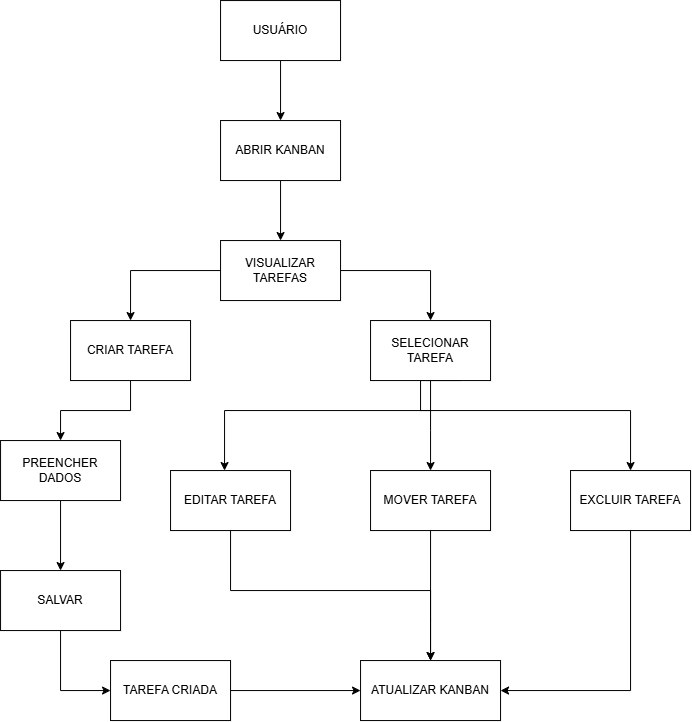

The diagram above was exported from draw.io. Its source (the exported page's mxGraphModel, read from the mxfile embedded in the PNG):
<mxGraphModel dx="1664" dy="914" grid="1" gridSize="10" guides="1" tooltips="1" connect="1" arrows="1" fold="1" page="1" pageScale="1" pageWidth="827" pageHeight="1169" math="0" shadow="0">
  <root>
    <mxCell id="0" />
    <mxCell id="1" parent="0" />
    <mxCell id="226E0M7_r0WRfiyN1O0M-18" edge="1" parent="1" source="226E0M7_r0WRfiyN1O0M-2" style="edgeStyle=none;shape=wire;rounded=0;orthogonalLoop=1;jettySize=auto;html=1;exitX=0.5;exitY=1;exitDx=0;exitDy=0;entryX=0.5;entryY=0;entryDx=0;entryDy=0;dashed=1;" target="226E0M7_r0WRfiyN1O0M-3">
      <mxGeometry relative="1" as="geometry" />
    </mxCell>
    <mxCell id="226E0M7_r0WRfiyN1O0M-2" parent="1" style="rounded=0;whiteSpace=wrap;html=1;" value="USUÁRIO" vertex="1">
      <mxGeometry height="60" width="120" x="330" y="10" as="geometry" />
    </mxCell>
    <mxCell id="226E0M7_r0WRfiyN1O0M-19" edge="1" parent="1" source="226E0M7_r0WRfiyN1O0M-3" style="edgeStyle=none;shape=wire;rounded=0;orthogonalLoop=1;jettySize=auto;html=1;exitX=0.5;exitY=1;exitDx=0;exitDy=0;entryX=0.5;entryY=0;entryDx=0;entryDy=0;dashed=1;" target="226E0M7_r0WRfiyN1O0M-4">
      <mxGeometry relative="1" as="geometry" />
    </mxCell>
    <mxCell id="226E0M7_r0WRfiyN1O0M-3" parent="1" style="rounded=0;whiteSpace=wrap;html=1;" value="ABRIR KANBAN" vertex="1">
      <mxGeometry height="60" width="120" x="330" y="130" as="geometry" />
    </mxCell>
    <mxCell id="226E0M7_r0WRfiyN1O0M-23" edge="1" parent="1" source="226E0M7_r0WRfiyN1O0M-4" style="edgeStyle=orthogonalEdgeStyle;shape=wire;rounded=0;orthogonalLoop=1;jettySize=auto;html=1;dashed=1;" target="226E0M7_r0WRfiyN1O0M-10">
      <mxGeometry relative="1" as="geometry">
        <mxPoint x="560" y="280" as="targetPoint" />
      </mxGeometry>
    </mxCell>
    <mxCell id="226E0M7_r0WRfiyN1O0M-25" edge="1" parent="1" source="226E0M7_r0WRfiyN1O0M-4" style="edgeStyle=orthogonalEdgeStyle;shape=wire;rounded=0;orthogonalLoop=1;jettySize=auto;html=1;dashed=1;entryX=0.5;entryY=0;entryDx=0;entryDy=0;" target="226E0M7_r0WRfiyN1O0M-5">
      <mxGeometry relative="1" as="geometry">
        <mxPoint x="200" y="280" as="targetPoint" />
      </mxGeometry>
    </mxCell>
    <mxCell id="226E0M7_r0WRfiyN1O0M-4" parent="1" style="rounded=0;whiteSpace=wrap;html=1;" value="VISUALIZAR TAREFAS" vertex="1">
      <mxGeometry height="60" width="120" x="330" y="250" as="geometry" />
    </mxCell>
    <mxCell id="226E0M7_r0WRfiyN1O0M-26" edge="1" parent="1" source="226E0M7_r0WRfiyN1O0M-5" style="edgeStyle=orthogonalEdgeStyle;shape=wire;rounded=0;orthogonalLoop=1;jettySize=auto;html=1;exitX=0.5;exitY=1;exitDx=0;exitDy=0;dashed=1;entryX=0.5;entryY=0;entryDx=0;entryDy=0;" target="226E0M7_r0WRfiyN1O0M-9">
      <mxGeometry relative="1" as="geometry">
        <Array as="points">
          <mxPoint x="240" y="420" />
          <mxPoint x="170" y="420" />
        </Array>
        <mxPoint x="240" y="450" as="targetPoint" />
      </mxGeometry>
    </mxCell>
    <mxCell id="226E0M7_r0WRfiyN1O0M-5" parent="1" style="rounded=0;whiteSpace=wrap;html=1;" value="CRIAR TAREFA" vertex="1">
      <mxGeometry height="60" width="120" x="180" y="330" as="geometry" />
    </mxCell>
    <mxCell id="226E0M7_r0WRfiyN1O0M-43" edge="1" parent="1" source="226E0M7_r0WRfiyN1O0M-6" style="edgeStyle=orthogonalEdgeStyle;shape=wire;rounded=0;orthogonalLoop=1;jettySize=auto;html=1;entryX=1;entryY=0.5;entryDx=0;entryDy=0;dashed=1;" target="226E0M7_r0WRfiyN1O0M-16">
      <mxGeometry relative="1" as="geometry">
        <Array as="points">
          <mxPoint x="740" y="700" />
        </Array>
      </mxGeometry>
    </mxCell>
    <mxCell id="226E0M7_r0WRfiyN1O0M-6" parent="1" style="rounded=0;whiteSpace=wrap;html=1;" value="EXCLUIR TAREFA" vertex="1">
      <mxGeometry height="60" width="120" x="680" y="480" as="geometry" />
    </mxCell>
    <mxCell id="226E0M7_r0WRfiyN1O0M-32" edge="1" parent="1" source="226E0M7_r0WRfiyN1O0M-7" style="edgeStyle=orthogonalEdgeStyle;shape=wire;rounded=0;orthogonalLoop=1;jettySize=auto;html=1;dashed=1;" target="226E0M7_r0WRfiyN1O0M-16">
      <mxGeometry relative="1" as="geometry">
        <Array as="points">
          <mxPoint x="340" y="600" />
          <mxPoint x="540" y="600" />
        </Array>
        <mxPoint x="340" y="599.9999999999998" as="targetPoint" />
      </mxGeometry>
    </mxCell>
    <mxCell id="226E0M7_r0WRfiyN1O0M-7" parent="1" style="rounded=0;whiteSpace=wrap;html=1;" value="EDITAR TAREFA" vertex="1">
      <mxGeometry height="60" width="120" x="280" y="480" as="geometry" />
    </mxCell>
    <mxCell id="226E0M7_r0WRfiyN1O0M-33" edge="1" parent="1" source="226E0M7_r0WRfiyN1O0M-8" style="edgeStyle=orthogonalEdgeStyle;shape=wire;rounded=0;orthogonalLoop=1;jettySize=auto;html=1;dashed=1;" target="226E0M7_r0WRfiyN1O0M-16">
      <mxGeometry relative="1" as="geometry">
        <Array as="points">
          <mxPoint x="540" y="630" />
          <mxPoint x="540" y="630" />
        </Array>
        <mxPoint x="540" y="599.9999999999998" as="targetPoint" />
      </mxGeometry>
    </mxCell>
    <mxCell id="226E0M7_r0WRfiyN1O0M-8" parent="1" style="rounded=0;whiteSpace=wrap;html=1;" value="MOVER TAREFA" vertex="1">
      <mxGeometry height="60" width="120" x="480" y="480" as="geometry" />
    </mxCell>
    <mxCell id="226E0M7_r0WRfiyN1O0M-40" edge="1" parent="1" source="226E0M7_r0WRfiyN1O0M-9" style="edgeStyle=orthogonalEdgeStyle;shape=wire;rounded=0;orthogonalLoop=1;jettySize=auto;html=1;dashed=1;" target="226E0M7_r0WRfiyN1O0M-38">
      <mxGeometry relative="1" as="geometry" />
    </mxCell>
    <mxCell id="226E0M7_r0WRfiyN1O0M-9" parent="1" style="rounded=0;whiteSpace=wrap;html=1;" value="PREENCHER DADOS" vertex="1">
      <mxGeometry height="60" width="120" x="110" y="450" as="geometry" />
    </mxCell>
    <mxCell id="226E0M7_r0WRfiyN1O0M-27" edge="1" parent="1" source="226E0M7_r0WRfiyN1O0M-10" style="edgeStyle=none;shape=wire;rounded=0;orthogonalLoop=1;jettySize=auto;html=1;entryX=0.5;entryY=0;entryDx=0;entryDy=0;dashed=1;" target="226E0M7_r0WRfiyN1O0M-8">
      <mxGeometry relative="1" as="geometry">
        <Array as="points">
          <mxPoint x="540" y="440" />
        </Array>
      </mxGeometry>
    </mxCell>
    <mxCell id="226E0M7_r0WRfiyN1O0M-29" edge="1" parent="1" style="edgeStyle=orthogonalEdgeStyle;shape=wire;rounded=0;orthogonalLoop=1;jettySize=auto;html=1;dashed=1;">
      <mxGeometry relative="1" as="geometry">
        <mxPoint x="540" y="420" as="sourcePoint" />
        <mxPoint x="334" y="480" as="targetPoint" />
      </mxGeometry>
    </mxCell>
    <mxCell id="226E0M7_r0WRfiyN1O0M-31" edge="1" parent="1" style="edgeStyle=orthogonalEdgeStyle;shape=wire;rounded=0;orthogonalLoop=1;jettySize=auto;html=1;exitX=0.75;exitY=1;exitDx=0;exitDy=0;entryX=0.5;entryY=0;entryDx=0;entryDy=0;dashed=1;">
      <mxGeometry relative="1" as="geometry">
        <Array as="points">
          <mxPoint x="530" y="390" />
          <mxPoint x="530" y="420" />
          <mxPoint x="740" y="420" />
        </Array>
        <mxPoint x="570" y="390" as="sourcePoint" />
        <mxPoint x="740" y="480" as="targetPoint" />
      </mxGeometry>
    </mxCell>
    <mxCell id="226E0M7_r0WRfiyN1O0M-10" parent="1" style="rounded=0;whiteSpace=wrap;html=1;" value="SELECIONAR TAREFA" vertex="1">
      <mxGeometry height="60" width="120" x="480" y="330" as="geometry" />
    </mxCell>
    <mxCell id="226E0M7_r0WRfiyN1O0M-16" parent="1" style="rounded=0;whiteSpace=wrap;html=1;" value="ATUALIZAR KANBAN" vertex="1">
      <mxGeometry height="60" width="140" x="470" y="670" as="geometry" />
    </mxCell>
    <mxCell id="226E0M7_r0WRfiyN1O0M-41" edge="1" parent="1" source="226E0M7_r0WRfiyN1O0M-38" style="edgeStyle=orthogonalEdgeStyle;shape=wire;rounded=0;orthogonalLoop=1;jettySize=auto;html=1;entryX=0;entryY=0.5;entryDx=0;entryDy=0;dashed=1;" target="226E0M7_r0WRfiyN1O0M-39">
      <mxGeometry relative="1" as="geometry" />
    </mxCell>
    <mxCell id="226E0M7_r0WRfiyN1O0M-38" parent="1" style="rounded=0;whiteSpace=wrap;html=1;" value="SALVAR" vertex="1">
      <mxGeometry height="60" width="120" x="110" y="580" as="geometry" />
    </mxCell>
    <mxCell id="226E0M7_r0WRfiyN1O0M-42" edge="1" parent="1" source="226E0M7_r0WRfiyN1O0M-39" style="edgeStyle=orthogonalEdgeStyle;shape=wire;rounded=0;orthogonalLoop=1;jettySize=auto;html=1;entryX=0;entryY=0.5;entryDx=0;entryDy=0;dashed=1;" target="226E0M7_r0WRfiyN1O0M-16">
      <mxGeometry relative="1" as="geometry" />
    </mxCell>
    <mxCell id="226E0M7_r0WRfiyN1O0M-39" parent="1" style="rounded=0;whiteSpace=wrap;html=1;" value="TAREFA CRIADA" vertex="1">
      <mxGeometry height="60" width="120" x="220" y="670" as="geometry" />
    </mxCell>
  </root>
</mxGraphModel>